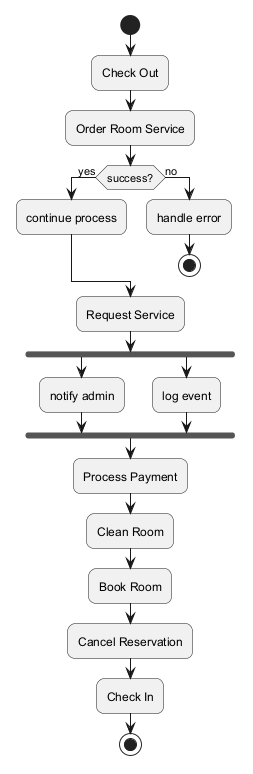

The diagram above was rendered by PlantUML. Its source (embedded in the PNG):
@startuml
skinparam backgroundColor #FFFFFF
skinparam roundCorner 15
start
:Check Out;
:Order Room Service;
if (success?) then (yes)
:continue process;
else (no)
:handle error;
stop
endif
:Request Service;
fork
:notify admin;
fork again
:log event;
end fork
:Process Payment;
:Clean Room;
:Book Room;
:Cancel Reservation;
:Check In;
stop
@enduml